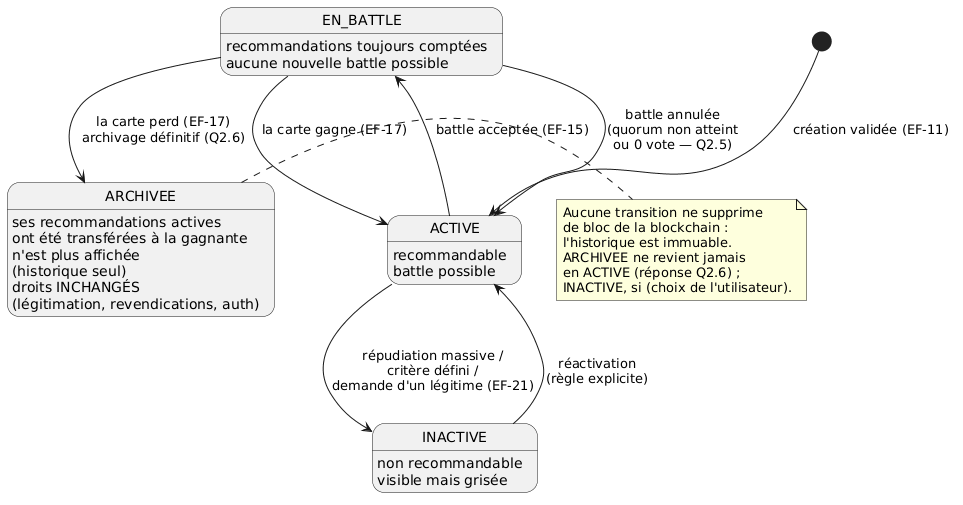

The diagram above was rendered by PlantUML. Its source (embedded in the PNG):
@startuml
' AnimeTCG - SAÉ BUT2 S3 - diagramme d'états d'une carte (phase 1)
' Correspond au §4.4 du cahier des charges.
[*] --> ACTIVE : création validée (EF-11)

state ACTIVE {
  ACTIVE : recommandable
  ACTIVE : battle possible
}

state EN_BATTLE {
  EN_BATTLE : recommandations toujours comptées
  EN_BATTLE : aucune nouvelle battle possible
}

state INACTIVE {
  INACTIVE : non recommandable
  INACTIVE : visible mais grisée
}

state ARCHIVEE {
  ARCHIVEE : ses recommandations actives\nont été transférées à la gagnante
  ARCHIVEE : n'est plus affichée\n(historique seul)
  ARCHIVEE : droits INCHANGÉS\n(légitimation, revendications, auth)
}

ACTIVE --> EN_BATTLE : battle acceptée (EF-15)
EN_BATTLE --> ACTIVE : battle annulée\n(quorum non atteint\nou 0 vote — Q2.5)
EN_BATTLE --> ACTIVE : la carte gagne (EF-17)
EN_BATTLE --> ARCHIVEE : la carte perd (EF-17)\narchivage définitif (Q2.6)

ACTIVE --> INACTIVE : répudiation massive /\ncritère défini /\ndemande d'un légitime (EF-21)
INACTIVE --> ACTIVE : réactivation\n(règle explicite)

note right of ARCHIVEE
  Aucune transition ne supprime
  de bloc de la blockchain :
  l'historique est immuable.
  ARCHIVEE ne revient jamais
  en ACTIVE (réponse Q2.6) ;
  INACTIVE, si (choix de l'utilisateur).
end note
@enduml